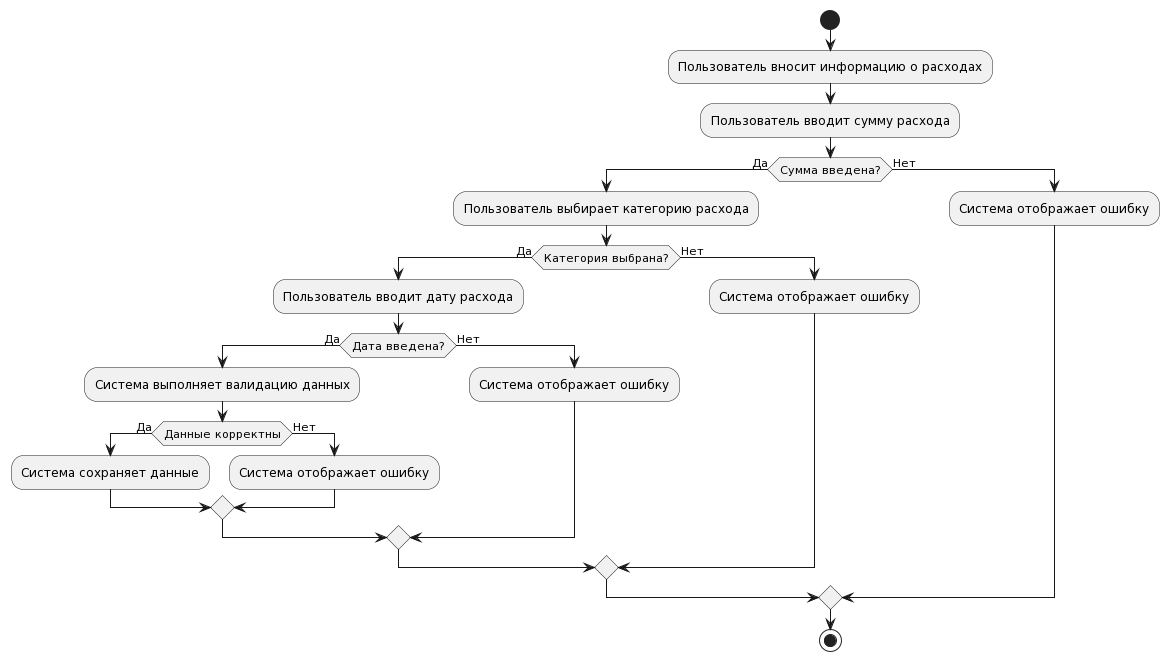

The diagram above was rendered by PlantUML. Its source (embedded in the PNG):
@startuml
start
:Пользователь вносит информацию о расходах;
:Пользователь вводит сумму расхода;
if (Сумма введена?) then (Да)
  :Пользователь выбирает категорию расхода;
  if (Категория выбрана?) then (Да)
    :Пользователь вводит дату расхода;
    if (Дата введена?) then (Да)
      :Система выполняет валидацию данных;
      if (Данные корректны) then (Да)
        :Система сохраняет данные;
      else (Нет)
        :Система отображает ошибку;
      endif
    else (Нет)
      :Система отображает ошибку;
    endif
  else (Нет)
    :Система отображает ошибку;
  endif
else (Нет)
  :Система отображает ошибку;
endif
stop
@enduml